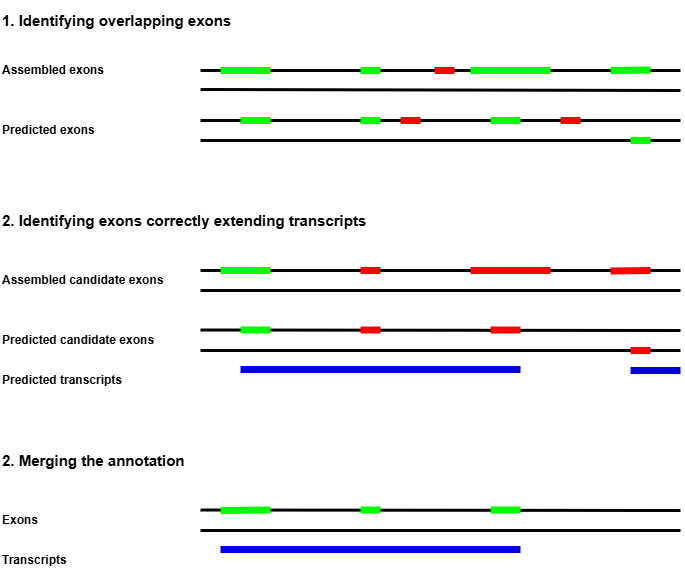

The diagram above was exported from draw.io. Its source (the exported page's mxGraphModel, read from the mxfile embedded in the PNG):
<mxGraphModel dx="1042" dy="1742" grid="1" gridSize="10" guides="1" tooltips="1" connect="1" arrows="1" fold="1" page="1" pageScale="1" pageWidth="827" pageHeight="1169" math="0" shadow="0">
  <root>
    <mxCell id="0" />
    <mxCell id="1" parent="0" />
    <mxCell id="NwSA-zVad_2ciY9bqgNK-1" value="" style="endArrow=none;html=1;rounded=0;strokeWidth=3;" edge="1" parent="1">
      <mxGeometry width="50" height="50" relative="1" as="geometry">
        <mxPoint x="200" y="230" as="sourcePoint" />
        <mxPoint x="680" y="230" as="targetPoint" />
      </mxGeometry>
    </mxCell>
    <mxCell id="NwSA-zVad_2ciY9bqgNK-2" value="" style="endArrow=none;html=1;rounded=0;strokeWidth=3;" edge="1" parent="1">
      <mxGeometry width="50" height="50" relative="1" as="geometry">
        <mxPoint x="200" y="289.5" as="sourcePoint" />
        <mxPoint x="680" y="290" as="targetPoint" />
      </mxGeometry>
    </mxCell>
    <mxCell id="NwSA-zVad_2ciY9bqgNK-3" value="" style="endArrow=none;html=1;rounded=0;strokeWidth=7;strokeColor=#0000DD;" edge="1" parent="1">
      <mxGeometry width="50" height="50" relative="1" as="geometry">
        <mxPoint x="240" y="329" as="sourcePoint" />
        <mxPoint x="520" y="329" as="targetPoint" />
      </mxGeometry>
    </mxCell>
    <mxCell id="NwSA-zVad_2ciY9bqgNK-4" value="" style="endArrow=none;html=1;rounded=0;strokeWidth=7;strokeColor=#00FF00;" edge="1" parent="1">
      <mxGeometry width="50" height="50" relative="1" as="geometry">
        <mxPoint x="270" y="230" as="sourcePoint" />
        <mxPoint x="220" y="230" as="targetPoint" />
      </mxGeometry>
    </mxCell>
    <mxCell id="NwSA-zVad_2ciY9bqgNK-5" value="" style="endArrow=none;html=1;rounded=0;strokeWidth=7;strokeColor=#00FF00;" edge="1" parent="1">
      <mxGeometry width="50" height="50" relative="1" as="geometry">
        <mxPoint x="270" y="289.5" as="sourcePoint" />
        <mxPoint x="240" y="289.5" as="targetPoint" />
      </mxGeometry>
    </mxCell>
    <mxCell id="NwSA-zVad_2ciY9bqgNK-6" value="" style="endArrow=none;html=1;rounded=0;strokeWidth=7;strokeColor=#FF0000;" edge="1" parent="1">
      <mxGeometry width="50" height="50" relative="1" as="geometry">
        <mxPoint x="380" y="289.5" as="sourcePoint" />
        <mxPoint x="360" y="289.5" as="targetPoint" />
      </mxGeometry>
    </mxCell>
    <mxCell id="NwSA-zVad_2ciY9bqgNK-7" value="" style="endArrow=none;html=1;rounded=0;strokeWidth=7;strokeColor=#FF0000;" edge="1" parent="1">
      <mxGeometry width="50" height="50" relative="1" as="geometry">
        <mxPoint x="380" y="230" as="sourcePoint" />
        <mxPoint x="360" y="230" as="targetPoint" />
      </mxGeometry>
    </mxCell>
    <mxCell id="NwSA-zVad_2ciY9bqgNK-8" value="" style="endArrow=none;html=1;rounded=0;strokeWidth=7;strokeColor=#FF0000;" edge="1" parent="1">
      <mxGeometry width="50" height="50" relative="1" as="geometry">
        <mxPoint x="520" y="289.5" as="sourcePoint" />
        <mxPoint x="490" y="289.5" as="targetPoint" />
      </mxGeometry>
    </mxCell>
    <mxCell id="NwSA-zVad_2ciY9bqgNK-9" value="" style="endArrow=none;html=1;rounded=0;strokeWidth=7;strokeColor=#FF0000;" edge="1" parent="1">
      <mxGeometry width="50" height="50" relative="1" as="geometry">
        <mxPoint x="550" y="230" as="sourcePoint" />
        <mxPoint x="470" y="230" as="targetPoint" />
      </mxGeometry>
    </mxCell>
    <mxCell id="NwSA-zVad_2ciY9bqgNK-10" value="&lt;b&gt;Predicted transcripts&lt;/b&gt;" style="text;html=1;align=left;verticalAlign=middle;whiteSpace=wrap;rounded=0;" vertex="1" parent="1">
      <mxGeometry y="320" width="200" height="40" as="geometry" />
    </mxCell>
    <mxCell id="NwSA-zVad_2ciY9bqgNK-11" value="&lt;b&gt;Predicted candidate exons&amp;nbsp;&lt;/b&gt;" style="text;html=1;align=left;verticalAlign=middle;whiteSpace=wrap;rounded=0;" vertex="1" parent="1">
      <mxGeometry y="280" width="180" height="40" as="geometry" />
    </mxCell>
    <mxCell id="NwSA-zVad_2ciY9bqgNK-12" value="&lt;b&gt;Assembled candidate exons&amp;nbsp;&lt;/b&gt;" style="text;html=1;align=left;verticalAlign=middle;whiteSpace=wrap;rounded=0;" vertex="1" parent="1">
      <mxGeometry y="220" width="180" height="40" as="geometry" />
    </mxCell>
    <mxCell id="NwSA-zVad_2ciY9bqgNK-13" value="" style="endArrow=none;html=1;rounded=0;strokeWidth=3;" edge="1" parent="1">
      <mxGeometry width="50" height="50" relative="1" as="geometry">
        <mxPoint x="200" y="30" as="sourcePoint" />
        <mxPoint x="680" y="30" as="targetPoint" />
      </mxGeometry>
    </mxCell>
    <mxCell id="NwSA-zVad_2ciY9bqgNK-14" value="" style="endArrow=none;html=1;rounded=0;strokeWidth=3;" edge="1" parent="1">
      <mxGeometry width="50" height="50" relative="1" as="geometry">
        <mxPoint x="200" y="80" as="sourcePoint" />
        <mxPoint x="680" y="80" as="targetPoint" />
      </mxGeometry>
    </mxCell>
    <mxCell id="NwSA-zVad_2ciY9bqgNK-15" value="" style="endArrow=none;html=1;rounded=0;strokeWidth=7;strokeColor=#00FF00;" edge="1" parent="1">
      <mxGeometry width="50" height="50" relative="1" as="geometry">
        <mxPoint x="270" y="30" as="sourcePoint" />
        <mxPoint x="220" y="30" as="targetPoint" />
      </mxGeometry>
    </mxCell>
    <mxCell id="NwSA-zVad_2ciY9bqgNK-16" value="" style="endArrow=none;html=1;rounded=0;strokeWidth=7;strokeColor=#00FF00;" edge="1" parent="1">
      <mxGeometry width="50" height="50" relative="1" as="geometry">
        <mxPoint x="270" y="80" as="sourcePoint" />
        <mxPoint x="240" y="80" as="targetPoint" />
      </mxGeometry>
    </mxCell>
    <mxCell id="NwSA-zVad_2ciY9bqgNK-17" value="" style="endArrow=none;html=1;rounded=0;strokeWidth=7;strokeColor=#00FF00;" edge="1" parent="1">
      <mxGeometry width="50" height="50" relative="1" as="geometry">
        <mxPoint x="380" y="80" as="sourcePoint" />
        <mxPoint x="360" y="80" as="targetPoint" />
      </mxGeometry>
    </mxCell>
    <mxCell id="NwSA-zVad_2ciY9bqgNK-18" value="" style="endArrow=none;html=1;rounded=0;strokeWidth=7;strokeColor=#00FF00;" edge="1" parent="1">
      <mxGeometry width="50" height="50" relative="1" as="geometry">
        <mxPoint x="380" y="30" as="sourcePoint" />
        <mxPoint x="360" y="30" as="targetPoint" />
      </mxGeometry>
    </mxCell>
    <mxCell id="NwSA-zVad_2ciY9bqgNK-19" value="" style="endArrow=none;html=1;rounded=0;strokeWidth=7;strokeColor=#00FF00;" edge="1" parent="1">
      <mxGeometry width="50" height="50" relative="1" as="geometry">
        <mxPoint x="520" y="80" as="sourcePoint" />
        <mxPoint x="490" y="80" as="targetPoint" />
      </mxGeometry>
    </mxCell>
    <mxCell id="NwSA-zVad_2ciY9bqgNK-20" value="" style="endArrow=none;html=1;rounded=0;strokeWidth=7;strokeColor=#00FF00;" edge="1" parent="1">
      <mxGeometry width="50" height="50" relative="1" as="geometry">
        <mxPoint x="550" y="30" as="sourcePoint" />
        <mxPoint x="470" y="30" as="targetPoint" />
      </mxGeometry>
    </mxCell>
    <mxCell id="NwSA-zVad_2ciY9bqgNK-23" value="" style="endArrow=none;html=1;rounded=0;strokeWidth=7;strokeColor=#FF0000;" edge="1" parent="1">
      <mxGeometry width="50" height="50" relative="1" as="geometry">
        <mxPoint x="420" y="80" as="sourcePoint" />
        <mxPoint x="400" y="80" as="targetPoint" />
      </mxGeometry>
    </mxCell>
    <mxCell id="NwSA-zVad_2ciY9bqgNK-24" value="" style="endArrow=none;html=1;rounded=0;strokeWidth=7;strokeColor=#FF0000;" edge="1" parent="1">
      <mxGeometry width="50" height="50" relative="1" as="geometry">
        <mxPoint x="454" y="30" as="sourcePoint" />
        <mxPoint x="434" y="30" as="targetPoint" />
      </mxGeometry>
    </mxCell>
    <mxCell id="NwSA-zVad_2ciY9bqgNK-25" value="" style="endArrow=none;html=1;rounded=0;strokeWidth=7;strokeColor=#FF0000;" edge="1" parent="1">
      <mxGeometry width="50" height="50" relative="1" as="geometry">
        <mxPoint x="580" y="80" as="sourcePoint" />
        <mxPoint x="560" y="80" as="targetPoint" />
      </mxGeometry>
    </mxCell>
    <mxCell id="NwSA-zVad_2ciY9bqgNK-26" value="&lt;b&gt;Predicted exons&amp;nbsp;&lt;/b&gt;" style="text;html=1;align=left;verticalAlign=middle;whiteSpace=wrap;rounded=0;" vertex="1" parent="1">
      <mxGeometry y="70" width="180" height="40" as="geometry" />
    </mxCell>
    <mxCell id="NwSA-zVad_2ciY9bqgNK-27" value="&lt;b&gt;Assembled exons&amp;nbsp;&lt;/b&gt;" style="text;html=1;align=left;verticalAlign=middle;whiteSpace=wrap;rounded=0;" vertex="1" parent="1">
      <mxGeometry y="10" width="180" height="40" as="geometry" />
    </mxCell>
    <mxCell id="NwSA-zVad_2ciY9bqgNK-29" value="&lt;b&gt;&lt;font style=&quot;font-size: 15px;&quot;&gt;1. Identifying overlapping exons&lt;/font&gt;&lt;/b&gt;" style="text;html=1;align=left;verticalAlign=middle;whiteSpace=wrap;rounded=0;" vertex="1" parent="1">
      <mxGeometry y="-40" width="240" height="40" as="geometry" />
    </mxCell>
    <mxCell id="NwSA-zVad_2ciY9bqgNK-30" value="&lt;b&gt;&lt;font style=&quot;font-size: 15px;&quot;&gt;2. Identifying exons correctly extending transcripts&lt;/font&gt;&lt;/b&gt;" style="text;html=1;align=left;verticalAlign=middle;whiteSpace=wrap;rounded=0;" vertex="1" parent="1">
      <mxGeometry y="160" width="400" height="40" as="geometry" />
    </mxCell>
    <mxCell id="NwSA-zVad_2ciY9bqgNK-31" value="" style="endArrow=none;html=1;rounded=0;strokeWidth=3;" edge="1" parent="1">
      <mxGeometry width="50" height="50" relative="1" as="geometry">
        <mxPoint x="200" y="250" as="sourcePoint" />
        <mxPoint x="680" y="250" as="targetPoint" />
      </mxGeometry>
    </mxCell>
    <mxCell id="NwSA-zVad_2ciY9bqgNK-33" value="" style="endArrow=none;html=1;rounded=0;strokeWidth=3;" edge="1" parent="1">
      <mxGeometry width="50" height="50" relative="1" as="geometry">
        <mxPoint x="200" y="310" as="sourcePoint" />
        <mxPoint x="680" y="310" as="targetPoint" />
      </mxGeometry>
    </mxCell>
    <mxCell id="NwSA-zVad_2ciY9bqgNK-35" value="" style="endArrow=none;html=1;rounded=0;strokeWidth=3;" edge="1" parent="1">
      <mxGeometry width="50" height="50" relative="1" as="geometry">
        <mxPoint x="200" y="49" as="sourcePoint" />
        <mxPoint x="680" y="50" as="targetPoint" />
      </mxGeometry>
    </mxCell>
    <mxCell id="NwSA-zVad_2ciY9bqgNK-37" value="" style="endArrow=none;html=1;rounded=0;strokeWidth=3;" edge="1" parent="1">
      <mxGeometry width="50" height="50" relative="1" as="geometry">
        <mxPoint x="200" y="100" as="sourcePoint" />
        <mxPoint x="680" y="100" as="targetPoint" />
      </mxGeometry>
    </mxCell>
    <mxCell id="NwSA-zVad_2ciY9bqgNK-43" value="&lt;b&gt;&lt;font style=&quot;font-size: 15px;&quot;&gt;2. Merging the annotation&lt;/font&gt;&lt;/b&gt;" style="text;html=1;align=left;verticalAlign=middle;whiteSpace=wrap;rounded=0;" vertex="1" parent="1">
      <mxGeometry y="400" width="400" height="40" as="geometry" />
    </mxCell>
    <mxCell id="NwSA-zVad_2ciY9bqgNK-44" value="" style="endArrow=none;html=1;rounded=0;strokeWidth=3;" edge="1" parent="1">
      <mxGeometry width="50" height="50" relative="1" as="geometry">
        <mxPoint x="200" y="469.5" as="sourcePoint" />
        <mxPoint x="680" y="470" as="targetPoint" />
      </mxGeometry>
    </mxCell>
    <mxCell id="NwSA-zVad_2ciY9bqgNK-45" value="" style="endArrow=none;html=1;rounded=0;strokeWidth=7;strokeColor=#0000DD;" edge="1" parent="1">
      <mxGeometry width="50" height="50" relative="1" as="geometry">
        <mxPoint x="220" y="509" as="sourcePoint" />
        <mxPoint x="520" y="509" as="targetPoint" />
      </mxGeometry>
    </mxCell>
    <mxCell id="NwSA-zVad_2ciY9bqgNK-46" value="" style="endArrow=none;html=1;rounded=0;strokeWidth=7;strokeColor=#00FF00;" edge="1" parent="1">
      <mxGeometry width="50" height="50" relative="1" as="geometry">
        <mxPoint x="270" y="469.5" as="sourcePoint" />
        <mxPoint x="220" y="470" as="targetPoint" />
      </mxGeometry>
    </mxCell>
    <mxCell id="NwSA-zVad_2ciY9bqgNK-47" value="" style="endArrow=none;html=1;rounded=0;strokeWidth=7;strokeColor=#00FF00;" edge="1" parent="1">
      <mxGeometry width="50" height="50" relative="1" as="geometry">
        <mxPoint x="380" y="469.5" as="sourcePoint" />
        <mxPoint x="360" y="469.5" as="targetPoint" />
      </mxGeometry>
    </mxCell>
    <mxCell id="NwSA-zVad_2ciY9bqgNK-48" value="" style="endArrow=none;html=1;rounded=0;strokeWidth=7;strokeColor=#00FF00;" edge="1" parent="1">
      <mxGeometry width="50" height="50" relative="1" as="geometry">
        <mxPoint x="520" y="469.5" as="sourcePoint" />
        <mxPoint x="490" y="469.5" as="targetPoint" />
      </mxGeometry>
    </mxCell>
    <mxCell id="NwSA-zVad_2ciY9bqgNK-49" value="&lt;b&gt;Transcripts&lt;/b&gt;" style="text;html=1;align=left;verticalAlign=middle;whiteSpace=wrap;rounded=0;" vertex="1" parent="1">
      <mxGeometry y="500" width="200" height="40" as="geometry" />
    </mxCell>
    <mxCell id="NwSA-zVad_2ciY9bqgNK-50" value="&lt;b&gt;Exons&amp;nbsp;&lt;/b&gt;" style="text;html=1;align=left;verticalAlign=middle;whiteSpace=wrap;rounded=0;" vertex="1" parent="1">
      <mxGeometry y="460" width="180" height="40" as="geometry" />
    </mxCell>
    <mxCell id="NwSA-zVad_2ciY9bqgNK-51" value="" style="endArrow=none;html=1;rounded=0;strokeWidth=3;" edge="1" parent="1">
      <mxGeometry width="50" height="50" relative="1" as="geometry">
        <mxPoint x="200" y="490" as="sourcePoint" />
        <mxPoint x="680" y="490" as="targetPoint" />
      </mxGeometry>
    </mxCell>
    <mxCell id="NwSA-zVad_2ciY9bqgNK-55" value="" style="endArrow=none;html=1;rounded=0;strokeWidth=7;strokeColor=#00FF00;" edge="1" parent="1">
      <mxGeometry width="50" height="50" relative="1" as="geometry">
        <mxPoint x="650" y="100" as="sourcePoint" />
        <mxPoint x="630" y="100" as="targetPoint" />
      </mxGeometry>
    </mxCell>
    <mxCell id="NwSA-zVad_2ciY9bqgNK-56" value="" style="endArrow=none;html=1;rounded=0;strokeWidth=7;strokeColor=#00FF00;" edge="1" parent="1">
      <mxGeometry width="50" height="50" relative="1" as="geometry">
        <mxPoint x="650" y="29.5" as="sourcePoint" />
        <mxPoint x="610" y="30" as="targetPoint" />
      </mxGeometry>
    </mxCell>
    <mxCell id="NwSA-zVad_2ciY9bqgNK-57" value="" style="endArrow=none;html=1;rounded=0;strokeWidth=7;strokeColor=#FF0000;" edge="1" parent="1">
      <mxGeometry width="50" height="50" relative="1" as="geometry">
        <mxPoint x="650" y="310" as="sourcePoint" />
        <mxPoint x="630" y="310" as="targetPoint" />
      </mxGeometry>
    </mxCell>
    <mxCell id="NwSA-zVad_2ciY9bqgNK-58" value="" style="endArrow=none;html=1;rounded=0;strokeWidth=7;strokeColor=#FF0000;" edge="1" parent="1">
      <mxGeometry width="50" height="50" relative="1" as="geometry">
        <mxPoint x="650" y="230" as="sourcePoint" />
        <mxPoint x="610" y="230.5" as="targetPoint" />
      </mxGeometry>
    </mxCell>
    <mxCell id="NwSA-zVad_2ciY9bqgNK-59" value="" style="endArrow=none;html=1;rounded=0;strokeWidth=7;strokeColor=#0000DD;" edge="1" parent="1">
      <mxGeometry width="50" height="50" relative="1" as="geometry">
        <mxPoint x="630" y="330" as="sourcePoint" />
        <mxPoint x="680" y="330" as="targetPoint" />
      </mxGeometry>
    </mxCell>
  </root>
</mxGraphModel>